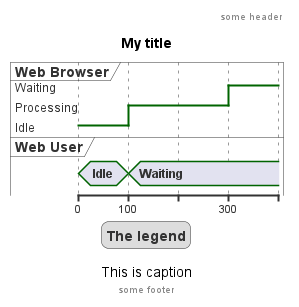

The diagram above was rendered by PlantUML. Its source (embedded in the PNG):
@startuml
header some header

footer some footer

title My title

caption This is caption

legend
The legend
end legend

robust "Web Browser" as WB
concise "Web User" as WU

@0
WU is Idle
WB is Idle

@100
WU is Waiting
WB is Processing

@300
WB is Waiting

@enduml